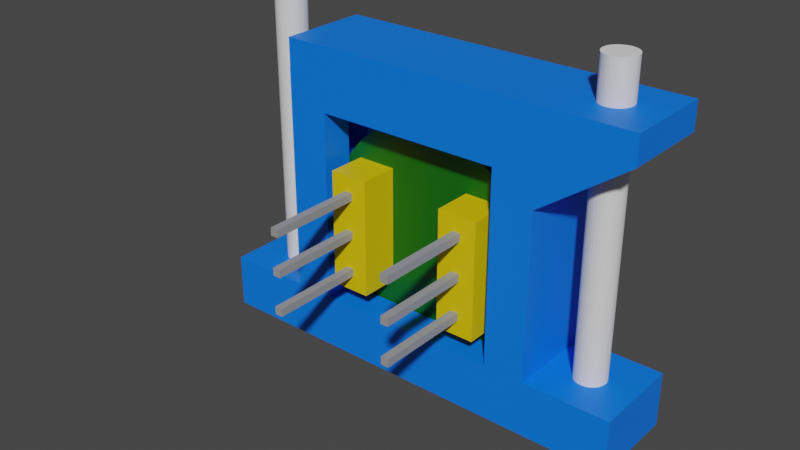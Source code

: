 # Source: head-v1.blend  (saved by Blender 2.91.10; exported with 4.5.12 LTS)
import bpy
from mathutils import Matrix  # noqa: F401  (used for matrix-valued properties, if any)

bpy.ops.wm.read_factory_settings(use_empty=True)
scene = bpy.context.scene
scene.name = 'Scene'

# ---- collections
col_mic_cover = bpy.data.collections.new('Mic cover'); scene.collection.children.link(col_mic_cover)
col_inventory = bpy.data.collections.new('Inventory'); scene.collection.children.link(col_inventory)

# ---- materials (node trees are filled in below, after node groups)
mat_pcb = bpy.data.materials.new('PCB')
mat_pcb.use_transparent_shadow = False
mat_cover_1 = bpy.data.materials.new('Cover 1')
mat_cover_1.use_transparent_shadow = False
mat_wire_solded_plug = bpy.data.materials.new('Wire solded plug')
mat_wire_solded_plug.use_transparent_shadow = False
mat_wire = bpy.data.materials.new('Wire')
mat_wire.use_transparent_shadow = False

# ---- material node trees
mat_pcb.use_nodes = True; mat_pcb.node_tree.nodes.clear()
_N = mat_pcb.node_tree.nodes; _L = mat_pcb.node_tree.links
n0 = _N.new('ShaderNodeBsdfPrincipled'); n0.name = 'Principled BSDF'; n0.location = (10, 300)
n0.distribution = 'GGX'
n0.subsurface_method = 'BURLEY'
n0.inputs[0].default_value = (0.001214, 0.1248, 0.002125, 1.0)
n0.inputs[3].default_value = 1.45
n0.inputs[27].default_value = (0.0, 0.0, 0.0, 1.0)
n0.inputs[28].default_value = 1.0
n1 = _N.new('ShaderNodeOutputMaterial'); n1.name = 'Material Output'; n1.location = (300, 300)
_L.new(n0.outputs[0], n1.inputs[0])
n1.is_active_output = True
mat_cover_1.use_nodes = True; mat_cover_1.node_tree.nodes.clear()
_N = mat_cover_1.node_tree.nodes; _L = mat_cover_1.node_tree.links
n0 = _N.new('ShaderNodeBsdfPrincipled'); n0.name = 'Principled BSDF'; n0.location = (10, 300)
n0.distribution = 'GGX'
n0.subsurface_method = 'BURLEY'
n0.inputs[0].default_value = (0.0, 0.1844, 1.0, 1.0)
n0.inputs[3].default_value = 1.45
n0.inputs[27].default_value = (0.0, 0.0, 0.0, 1.0)
n0.inputs[28].default_value = 1.0
n1 = _N.new('ShaderNodeOutputMaterial'); n1.name = 'Material Output'; n1.location = (300, 300)
_L.new(n0.outputs[0], n1.inputs[0])
n1.is_active_output = True
mat_wire_solded_plug.use_nodes = True; mat_wire_solded_plug.node_tree.nodes.clear()
_N = mat_wire_solded_plug.node_tree.nodes; _L = mat_wire_solded_plug.node_tree.links
n0 = _N.new('ShaderNodeBsdfPrincipled'); n0.name = 'Principled BSDF'; n0.location = (10, 300)
n0.distribution = 'GGX'
n0.subsurface_method = 'BURLEY'
n0.inputs[0].default_value = (0.8, 0.5802, 0.0, 1.0)
n0.inputs[3].default_value = 1.45
n0.inputs[27].default_value = (0.0, 0.0, 0.0, 1.0)
n0.inputs[28].default_value = 1.0
n1 = _N.new('ShaderNodeOutputMaterial'); n1.name = 'Material Output'; n1.location = (300, 300)
_L.new(n0.outputs[0], n1.inputs[0])
n1.is_active_output = True
mat_wire.use_nodes = True; mat_wire.node_tree.nodes.clear()
_N = mat_wire.node_tree.nodes; _L = mat_wire.node_tree.links
n0 = _N.new('ShaderNodeBsdfPrincipled'); n0.name = 'Principled BSDF'; n0.location = (10, 300)
n0.distribution = 'GGX'
n0.subsurface_method = 'BURLEY'
n0.inputs[0].default_value = (0.3185, 0.3185, 0.3185, 1.0)
n0.inputs[3].default_value = 1.45
n0.inputs[27].default_value = (0.0, 0.0, 0.0, 1.0)
n0.inputs[28].default_value = 1.0
n1 = _N.new('ShaderNodeOutputMaterial'); n1.name = 'Material Output'; n1.location = (300, 300)
_L.new(n0.outputs[0], n1.inputs[0])
n1.is_active_output = True

# ---- world
world_world = bpy.data.worlds.new('World'); scene.world = world_world
world_world.use_nodes = True; world_world.node_tree.nodes.clear()
_N = world_world.node_tree.nodes; _L = world_world.node_tree.links
n0 = _N.new('ShaderNodeOutputWorld'); n0.name = 'World Output'; n0.location = (300, 300)
n1 = _N.new('ShaderNodeBackground'); n1.name = 'Background'; n1.location = (10, 300)
n1.inputs[0].default_value = (0.05088, 0.05088, 0.05088, 1.0)
_L.new(n1.outputs[0], n0.inputs[0])
n0.is_active_output = True
world_world.color = (0.05088, 0.05088, 0.05088)
world_world.use_sun_shadow = False
world_world.sun_shadow_jitter_overblur = 0.0

# ---- meshes
me_circle = bpy.data.meshes.new('Circle')
me_circle.from_pydata([(7.184e-08, 0.1071, 7.0), (-0.1951, 0.1071, 6.865), (-0.3827, 0.1071, 6.467), (-0.5556, 0.1071, 5.82), (-0.7071, 0.1071, 4.95), (-0.8315, 0.1071, 3.889), (-0.9239, 0.1071, 2.679), (-0.9808, 0.1071, 1.366), (-1.0, 0.1071, -1.609e-06), (-0.9808, 0.1071, -1.366), (-0.9239, 0.1071, -2.679), (-0.8315, 0.1071, -3.889), (-0.7071, 0.1071, -4.95), (-0.5556, 0.1071, -5.82), (-0.3827, 0.1071, -6.467), (-0.1951, 0.1071, -6.865), (3.977e-07, 0.1071, -7.0), (0.1951, 0.1071, -6.865), (0.3827, 0.1071, -6.467), (0.5556, 0.1071, -5.82), (0.7071, 0.1071, -4.95), (0.8315, 0.1071, -3.889), (0.9239, 0.1071, -2.679), (0.9808, 0.1071, -1.366), (1.0, 0.1071, 4.59e-06), (0.9808, 0.1071, 1.366), (0.9239, 0.1071, 2.679), (0.8315, 0.1071, 3.889), (0.7071, 0.1071, 4.95), (0.5556, 0.1071, 5.82), (0.3827, 0.1071, 6.467), (0.1951, 0.1071, 6.865), (7.184e-08, -0.1071, 7.0), (-0.1951, -0.1071, 6.865), (-0.3827, -0.1071, 6.467), (-0.5556, -0.1071, 5.82), (-0.7071, -0.1071, 4.95), (-0.8315, -0.1071, 3.889), (-0.9239, -0.1071, 2.679), (-0.9808, -0.1071, 1.366), (-1.0, -0.1071, -1.669e-06), (-0.9808, -0.1071, -1.366), (-0.9239, -0.1071, -2.679), (-0.8315, -0.1071, -3.889), (-0.7071, -0.1071, -4.95), (-0.5556, -0.1071, -5.82), (-0.3827, -0.1071, -6.467), (-0.1951, -0.1071, -6.865), (3.977e-07, -0.1071, -7.0), (0.1951, -0.1071, -6.865), (0.3827, -0.1071, -6.467), (0.5556, -0.1071, -5.82), (0.7071, -0.1071, -4.95), (0.8315, -0.1071, -3.889), (0.9239, -0.1071, -2.679), (0.9808, -0.1071, -1.366), (1.0, -0.1071, 4.53e-06), (0.9808, -0.1071, 1.366), (0.9239, -0.1071, 2.679), (0.8315, -0.1071, 3.889), (0.7071, -0.1071, 4.95), (0.5556, -0.1071, 5.82), (0.3827, -0.1071, 6.467), (0.1951, -0.1071, 6.865)], [], [(1, 0, 31, 30, 29, 28, 27, 26, 25, 24, 23, 22, 21, 20, 19, 18, 17, 16, 15, 14, 13, 12, 11, 10, 9, 8, 7, 6, 5, 4, 3, 2), (33, 34, 35, 36, 37, 38, 39, 40, 41, 42, 43, 44, 45, 46, 47, 48, 49, 50, 51, 52, 53, 54, 55, 56, 57, 58, 59, 60, 61, 62, 63, 32), (11, 12, 44, 43), (25, 26, 58, 57), (12, 13, 45, 44), (26, 27, 59, 58), (13, 14, 46, 45), (0, 1, 33, 32), (27, 28, 60, 59), (14, 15, 47, 46), (1, 2, 34, 33), (28, 29, 61, 60), (15, 16, 48, 47), (2, 3, 35, 34), (29, 30, 62, 61), (16, 17, 49, 48), (3, 4, 36, 35), (30, 31, 63, 62), (17, 18, 50, 49), (4, 5, 37, 36), (31, 0, 32, 63), (18, 19, 51, 50), (5, 6, 38, 37), (19, 20, 52, 51), (6, 7, 39, 38), (20, 21, 53, 52), (7, 8, 40, 39), (21, 22, 54, 53), (8, 9, 41, 40), (22, 23, 55, 54), (9, 10, 42, 41), (23, 24, 56, 55), (10, 11, 43, 42), (24, 25, 57, 56)])
_uv = me_circle.uv_layers.new(name='UVMap')
_uv.uv.foreach_set('vector', [0.0, 0.0, 0.0, 0.0, 0.0, 0.0, 0.0, 0.0, 0.0, 0.0, 0.0, 0.0, 0.0, 0.0, 0.0, 0.0, 0.0, 0.0, 0.0, 0.0, 0.0, 0.0, 0.0, 0.0, 0.0, 0.0, 0.0, 0.0, 0.0, 0.0, 0.0, 0.0, 0.0, 0.0, 0.0, 0.0, 0.0, 0.0, 0.0, 0.0, 0.0, 0.0, 0.0, 0.0, 0.0, 0.0, 0.0, 0.0, 0.0, 0.0, 0.0, 0.0, 0.0, 0.0, 0.0, 0.0, 0.0, 0.0, 0.0, 0.0, 0.0, 0.0, 0.0, 0.0, 0.0, 0.0, 0.0, 0.0, 0.0, 0.0, 0.0, 0.0, 0.0, 0.0, 0.0, 0.0, 0.0, 0.0, 0.0, 0.0, 0.0, 0.0, 0.0, 0.0, 0.0, 0.0, 0.0, 0.0, 0.0, 0.0, 0.0, 0.0, 0.0, 0.0, 0.0, 0.0, 0.0, 0.0, 0.0, 0.0, 0.0, 0.0, 0.0, 0.0, 0.0, 0.0, 0.0, 0.0, 0.0, 0.0, 0.0, 0.0, 0.0, 0.0, 0.0, 0.0, 0.0, 0.0, 0.0, 0.0, 0.0, 0.0, 0.0, 0.0, 0.0, 0.0, 0.0, 0.0, 0.0, 0.0, 0.0, 0.0, 0.0, 0.0, 0.0, 0.0, 0.0, 0.0, 0.0, 0.0, 0.0, 0.0, 0.0, 0.0, 0.0, 0.0, 0.0, 0.0, 0.0, 0.0, 0.0, 0.0, 0.0, 0.0, 0.0, 0.0, 0.0, 0.0, 0.0, 0.0, 0.0, 0.0, 0.0, 0.0, 0.0, 0.0, 0.0, 0.0, 0.0, 0.0, 0.0, 0.0, 0.0, 0.0, 0.0, 0.0, 0.0, 0.0, 0.0, 0.0, 0.0, 0.0, 0.0, 0.0, 0.0, 0.0, 0.0, 0.0, 0.0, 0.0, 0.0, 0.0, 0.0, 0.0, 0.0, 0.0, 0.0, 0.0, 0.0, 0.0, 0.0, 0.0, 0.0, 0.0, 0.0, 0.0, 0.0, 0.0, 0.0, 0.0, 0.0, 0.0, 0.0, 0.0, 0.0, 0.0, 0.0, 0.0, 0.0, 0.0, 0.0, 0.0, 0.0, 0.0, 0.0, 0.0, 0.0, 0.0, 0.0, 0.0, 0.0, 0.0, 0.0, 0.0, 0.0, 0.0, 0.0, 0.0, 0.0, 0.0, 0.0, 0.0, 0.0, 0.0, 0.0, 0.0, 0.0, 0.0, 0.0, 0.0, 0.0, 0.0, 0.0, 0.0, 0.0, 0.0, 0.0, 0.0, 0.0, 0.0, 0.0, 0.0, 0.0, 0.0, 0.0, 0.0, 0.0, 0.0, 0.0, 0.0, 0.0, 0.0, 0.0, 0.0, 0.0, 0.0, 0.0, 0.0, 0.0, 0.0, 0.0, 0.0, 0.0, 0.0, 0.0, 0.0, 0.0, 0.0, 0.0, 0.0, 0.0, 0.0, 0.0, 0.0, 0.0, 0.0, 0.0, 0.0, 0.0, 0.0, 0.0, 0.0, 0.0, 0.0, 0.0, 0.0, 0.0, 0.0, 0.0, 0.0, 0.0, 0.0, 0.0, 0.0, 0.0, 0.0, 0.0, 0.0, 0.0, 0.0, 0.0, 0.0, 0.0, 0.0, 0.0, 0.0, 0.0, 0.0, 0.0, 0.0, 0.0, 0.0, 0.0, 0.0, 0.0, 0.0, 0.0, 0.0, 0.0, 0.0, 0.0, 0.0, 0.0, 0.0, 0.0, 0.0, 0.0, 0.0, 0.0, 0.0, 0.0, 0.0, 0.0, 0.0, 0.0, 0.0, 0.0, 0.0, 0.0, 0.0, 0.0, 0.0, 0.0, 0.0, 0.0, 0.0, 0.0, 0.0, 0.0, 0.0, 0.0, 0.0, 0.0, 0.0, 0.0, 0.0, 0.0, 0.0, 0.0, 0.0, 0.0, 0.0, 0.0, 0.0])
me_circle.materials.append(mat_pcb)
me_circle.use_remesh_fix_poles = True
me_circle.use_remesh_preserve_attributes = False
me_circle.use_mirror_vertex_groups = False
me_circle.update()
me_plane = bpy.data.meshes.new('Plane')
me_plane.from_pydata([(0.85, 0.085, -8.0), (0.85, 0.085, 10.0), (0.725, 0.085, 10.0), (0.725, 0.085, -8.0), (0.59, 0.085, 10.0), (0.59, 0.085, -8.0), (0.85, 0.085, -4.5), (0.725, 0.085, -4.5), (0.59, 0.085, -4.5), (0.59, 0.085, -6.25), (0.85, 0.29, -8.0), (0.85, 0.29, 10.0), (0.725, 0.29, 10.0), (0.725, 0.29, -8.0), (0.59, 0.29, 10.0), (0.59, 0.29, -8.0), (0.85, 0.29, -4.5), (0.725, 0.29, -4.5), (0.59, 0.29, -4.5), (0.85, 0.29, -6.25), (0.725, 0.29, -6.25), (0.59, 0.29, -6.25), (0.85, -0.085, -8.0), (0.725, -0.085, 10.0), (0.725, -0.085, -8.0), (0.59, -0.085, 10.0), (0.59, -0.085, -8.0), (0.85, -0.085, -4.5), (0.725, -0.085, -4.5), (0.59, -0.085, -4.5), (0.59, -0.085, -6.25), (0.85, -0.29, -8.0), (0.725, -0.29, 10.0), (0.725, -0.29, -8.0), (0.59, -0.29, 10.0), (0.59, -0.29, -8.0), (0.85, -0.29, -4.5), (0.725, -0.29, -4.5), (0.59, -0.29, -4.5), (0.85, -0.29, -6.25), (0.59, -0.29, -6.25), (0.85, 0.0, -4.5), (0.85, 0.0, 10.0), (0.725, 0.0, 10.0), (0.725, 0.0, -8.0), (0.85, 0.0, -8.0), (0.59, 0.0, -8.0), (0.725, 0.0, -4.5), (0.59, 0.0, -6.25), (0.59, 0.0, -4.5), (1.4, 0.29, -8.0), (1.4, 0.29, -4.5), (1.4, 0.29, -6.25), (1.4, 0.0, -8.0), (1.4, 0.0, -6.25), (1.4, 0.0, -4.5), (1.4, 0.085, -8.0), (1.4, 0.085, -4.5), (1.4, 0.085, -6.25), (1.4, -0.085, -6.25), (1.4, -0.085, -4.5), (1.4, -0.085, -8.0), (1.4, -0.29, -6.25), (1.4, -0.29, -4.5), (1.4, -0.29, -8.0), (0.725, -0.29, -6.25), (0.59, 0.085, 6.073), (0.85, 0.29, 6.073), (0.725, 0.29, 6.073), (0.725, 0.0, 6.073), (0.85, -0.085, 6.073), (0.725, -0.085, 6.073), (0.59, -0.085, 6.073), (0.725, -0.29, 6.073), (0.59, -0.29, 6.073), (0.725, 0.085, 6.073), (0.59, 0.29, 6.073), (0.85, 0.0, 6.073), (0.85, 0.085, 6.073), (0.85, -0.29, 10.0), (0.85, -0.085, 10.0), (0.85, -0.29, 6.073), (1.4, 0.085, 10.0), (1.4, 0.29, 10.0), (1.4, 0.0, 10.0), (1.4, -0.29, 10.0), (1.4, -0.085, 10.0), (-0.85, 0.085, -8.0), (-0.85, 0.085, 10.0), (0.0, 0.085, -8.0), (-0.725, 0.085, 10.0), (-0.725, 0.085, -8.0), (-0.59, 0.085, 10.0), (-0.59, 0.085, -8.0), (0.0, 0.085, -4.5), (-0.85, 0.085, -4.5), (-0.725, 0.085, -4.5), (-0.59, 0.085, -4.5), (0.0, 0.085, -6.25), (-0.59, 0.085, -6.25), (-0.85, 0.29, -8.0), (-0.85, 0.29, 10.0), (0.0, 0.29, -8.0), (-0.725, 0.29, 10.0), (-0.725, 0.29, -8.0), (-0.59, 0.29, 10.0), (-0.59, 0.29, -8.0), (0.0, 0.29, -4.5), (-0.85, 0.29, -4.5), (-0.725, 0.29, -4.5), (-0.59, 0.29, -4.5), (0.0, 0.29, -6.25), (-0.85, 0.29, -6.25), (-0.725, 0.29, -6.25), (-0.59, 0.29, -6.25), (-0.85, -0.085, -8.0), (0.0, -0.085, -8.0), (-0.725, -0.085, 10.0), (-0.725, -0.085, -8.0), (-0.59, -0.085, 10.0), (-0.59, -0.085, -8.0), (0.0, -0.085, -4.5), (-0.85, -0.085, -4.5), (-0.725, -0.085, -4.5), (-0.59, -0.085, -4.5), (0.0, -0.085, -6.25), (-0.59, -0.085, -6.25), (-0.85, -0.29, -8.0), (0.0, -0.29, -8.0), (-0.725, -0.29, 10.0), (-0.725, -0.29, -8.0), (-0.59, -0.29, 10.0), (-0.59, -0.29, -8.0), (0.0, -0.29, -4.5), (-0.85, -0.29, -4.5), (-0.725, -0.29, -4.5), (-0.59, -0.29, -4.5), (0.0, -0.29, -6.25), (-0.85, -0.29, -6.25), (-0.59, -0.29, -6.25), (-0.85, 0.0, -4.5), (-0.85, 0.0, 10.0), (-0.725, 0.0, 10.0), (-0.725, 0.0, -8.0), (-0.85, 0.0, -8.0), (-0.59, 0.0, -8.0), (-0.725, 0.0, -4.5), (0.0, 0.0, -8.0), (-0.59, 0.0, -6.25), (-0.59, 0.0, -4.5), (0.0, 0.0, -6.25), (-1.4, 0.29, -8.0), (-1.4, 0.29, -4.5), (-1.4, 0.29, -6.25), (-1.4, 0.0, -8.0), (-1.4, 0.0, -6.25), (-1.4, 0.0, -4.5), (-1.4, 0.085, -8.0), (-1.4, 0.085, -4.5), (-1.4, 0.085, -6.25), (-1.4, -0.085, -6.25), (-1.4, -0.085, -4.5), (-1.4, -0.085, -8.0), (-1.4, -0.29, -6.25), (-1.4, -0.29, -4.5), (-1.4, -0.29, -8.0), (-0.725, -0.29, -6.25), (-0.59, 0.085, 6.073), (-0.85, 0.29, 6.073), (-0.725, 0.29, 6.073), (-0.725, 0.0, 6.073), (-0.85, -0.085, 6.073), (-0.725, -0.085, 6.073), (-0.59, -0.085, 6.073), (-0.725, -0.29, 6.073), (-0.59, -0.29, 6.073), (-0.725, 0.085, 6.073), (-0.59, 0.29, 6.073), (-0.85, 0.0, 6.073), (-0.85, 0.085, 6.073), (-0.85, -0.29, 10.0), (-0.85, -0.085, 10.0), (-0.85, -0.29, 6.073)], [], [(31, 22, 61, 64), (10, 19, 52, 50), (78, 77, 41, 6), (66, 75, 2, 4), (98, 9, 8, 94), (8, 49, 47, 7), (5, 46, 147, 89), (45, 0, 56, 53), (0, 10, 50, 56), (0, 45, 44, 3), (68, 12, 11, 67), (76, 14, 12, 68), (111, 107, 18, 21), (21, 18, 17, 20), (20, 17, 16, 19), (13, 20, 19, 10), (15, 21, 20, 13), (102, 111, 21, 15), (66, 76, 18, 8), (5, 15, 13, 3), (1, 11, 12, 2), (8, 18, 107, 94), (3, 13, 10, 0), (22, 45, 53, 61), (39, 31, 64, 62), (89, 102, 15, 5), (2, 12, 14, 4), (98, 150, 48, 9), (3, 44, 46, 5), (9, 48, 49, 8), (2, 43, 42, 1), (75, 69, 43, 2), (70, 27, 41, 77), (72, 25, 23, 71), (125, 121, 29, 30), (29, 28, 47, 49), (26, 116, 147, 46), (6, 41, 55, 57), (27, 36, 63, 60), (22, 24, 44, 45), (73, 81, 79, 32), (74, 73, 32, 34), (137, 40, 38, 133), (61, 59, 62, 64), (59, 60, 63, 62), (128, 35, 40, 137), (72, 29, 38, 74), (26, 24, 33, 35), (80, 23, 32, 79), (29, 121, 133, 38), (24, 22, 31, 33), (19, 16, 51, 52), (41, 27, 60, 55), (116, 26, 35, 128), (23, 25, 34, 32), (125, 30, 48, 150), (24, 26, 46, 44), (30, 29, 49, 48), (23, 80, 42, 43), (71, 23, 43, 69), (60, 59, 54, 55), (59, 61, 53, 54), (56, 50, 52, 58), (58, 52, 51, 57), (57, 55, 54, 58), (58, 54, 53, 56), (36, 39, 62, 63), (16, 6, 57, 51), (36, 37, 65, 39), (38, 40, 65, 37), (40, 35, 33, 65), (65, 33, 31, 39), (28, 71, 69, 47), (27, 70, 81, 36), (38, 37, 73, 74), (37, 36, 81, 73), (29, 72, 71, 28), (7, 47, 69, 75), (6, 16, 67, 78), (18, 76, 68, 17), (17, 68, 67, 16), (8, 7, 75, 66), (4, 14, 76, 66), (25, 72, 74, 34), (83, 67, 11), (79, 81, 85), (80, 79, 85, 86), (77, 78, 67, 83, 82, 84, 86, 85, 81, 70), (1, 42, 84, 82), (11, 1, 82, 83), (42, 80, 86, 84), (127, 165, 162, 115), (100, 151, 153, 112), (179, 95, 140, 178), (167, 92, 90, 176), (98, 94, 97, 99), (97, 96, 146, 149), (93, 89, 147, 145), (144, 154, 157, 87), (87, 157, 151, 100), (87, 91, 143, 144), (169, 168, 101, 103), (177, 169, 103, 105), (111, 114, 110, 107), (114, 113, 109, 110), (113, 112, 108, 109), (104, 100, 112, 113), (106, 104, 113, 114), (102, 106, 114, 111), (167, 97, 110, 177), (93, 91, 104, 106), (88, 90, 103, 101), (97, 94, 107, 110), (91, 87, 100, 104), (115, 162, 154, 144), (138, 163, 165, 127), (89, 93, 106, 102), (90, 92, 105, 103), (98, 99, 148, 150), (91, 93, 145, 143), (99, 97, 149, 148), (90, 88, 141, 142), (176, 90, 142, 170), (171, 178, 140, 122), (173, 172, 117, 119), (125, 126, 124, 121), (124, 149, 146, 123), (120, 145, 147, 116), (95, 158, 156, 140), (122, 161, 164, 134), (115, 144, 143, 118), (174, 129, 180, 182), (175, 131, 129, 174), (137, 133, 136, 139), (162, 165, 163, 160), (160, 163, 164, 161), (128, 137, 139, 132), (173, 175, 136, 124), (120, 132, 130, 118), (181, 180, 129, 117), (124, 136, 133, 121), (118, 130, 127, 115), (112, 153, 152, 108), (140, 156, 161, 122), (116, 128, 132, 120), (117, 129, 131, 119), (125, 150, 148, 126), (118, 143, 145, 120), (126, 148, 149, 124), (117, 142, 141, 181), (172, 170, 142, 117), (161, 156, 155, 160), (160, 155, 154, 162), (157, 159, 153, 151), (159, 158, 152, 153), (158, 159, 155, 156), (159, 157, 154, 155), (134, 164, 163, 138), (108, 152, 158, 95), (134, 138, 166, 135), (136, 135, 166, 139), (139, 166, 130, 132), (166, 138, 127, 130), (123, 146, 170, 172), (122, 134, 182, 171), (136, 175, 174, 135), (135, 174, 182, 134), (124, 123, 172, 173), (96, 176, 170, 146), (95, 179, 168, 108), (110, 109, 169, 177), (109, 108, 168, 169), (97, 167, 176, 96), (92, 167, 177, 105), (119, 131, 175, 173), (88, 101, 168, 179, 178, 171, 182, 180, 181, 141)])
_uv = me_plane.uv_layers.new(name='UVMap')
_uv.uv.foreach_set('vector', [0.0, 0.0, 0.0, 0.0, 0.0, 0.0, 0.0, 0.0, 0.0, 0.0, 0.0, 0.0, 0.0, 0.0, 0.0, 0.0, 0.0, 0.0, 0.0, 0.0, 0.0, 0.0, 0.0, 0.0, 0.0, 0.0, 0.0, 0.0, 0.0, 0.0, 0.0, 0.0, 0.0, 0.0, 0.0, 0.0, 0.0, 0.0, 0.0, 0.0, 0.0, 0.0, 0.0, 0.0, 0.0, 0.0, 0.0, 0.0, 0.0, 0.0, 0.0, 0.0, 0.0, 0.0, 0.0, 0.0, 0.0, 0.0, 0.0, 0.0, 0.0, 0.0, 0.0, 0.0, 0.0, 0.0, 0.0, 0.0, 0.0, 0.0, 0.0, 0.0, 0.0, 0.0, 0.0, 0.0, 0.0, 0.0, 0.0, 0.0, 0.0, 0.0, 0.0, 0.0, 0.0, 0.0, 0.0, 0.0, 0.0, 0.0, 0.0, 0.0, 0.0, 0.0, 0.0, 0.0, 0.0, 0.0, 0.0, 0.0, 0.0, 0.0, 0.0, 0.0, 0.0, 0.0, 0.0, 0.0, 0.0, 0.0, 0.0, 0.0, 0.0, 0.0, 0.0, 0.0, 0.0, 0.0, 0.0, 0.0, 0.0, 0.0, 0.0, 0.0, 0.0, 0.0, 0.0, 0.0, 0.0, 0.0, 0.0, 0.0, 0.0, 0.0, 0.0, 0.0, 0.0, 0.0, 0.0, 0.0, 0.0, 0.0, 0.0, 0.0, 0.0, 0.0, 0.0, 0.0, 0.0, 0.0, 0.0, 0.0, 0.0, 0.0, 0.0, 0.0, 0.0, 0.0, 0.0, 0.0, 0.0, 0.0, 0.0, 0.0, 0.0, 0.0, 0.0, 0.0, 0.0, 0.0, 0.0, 0.0, 0.0, 0.0, 0.0, 0.0, 0.0, 0.0, 0.0, 0.0, 0.0, 0.0, 0.0, 0.0, 0.0, 0.0, 0.0, 0.0, 0.0, 0.0, 0.0, 0.0, 0.0, 0.0, 0.0, 0.0, 0.0, 0.0, 0.0, 0.0, 0.0, 0.0, 0.0, 0.0, 0.0, 0.0, 0.0, 0.0, 0.0, 0.0, 0.0, 0.0, 0.0, 0.0, 0.0, 0.0, 0.0, 0.0, 0.0, 0.0, 0.0, 0.0, 0.0, 0.0, 0.0, 0.0, 0.0, 0.0, 0.0, 0.0, 0.0, 0.0, 0.0, 0.0, 0.0, 0.0, 0.0, 0.0, 0.0, 0.0, 0.0, 0.0, 0.0, 0.0, 0.0, 0.0, 0.0, 0.0, 0.0, 0.0, 0.0, 0.0, 0.0, 0.0, 0.0, 0.0, 0.0, 0.0, 0.0, 0.0, 0.0, 0.0, 0.0, 0.0, 0.0, 0.0, 0.0, 0.0, 0.0, 0.0, 0.0, 0.0, 0.0, 0.0, 0.0, 0.0, 0.0, 0.0, 0.0, 0.0, 0.0, 0.0, 0.0, 0.0, 0.0, 0.0, 0.0, 0.0, 0.0, 0.0, 0.0, 0.0, 0.0, 0.0, 0.0, 0.0, 0.0, 0.0, 0.0, 0.0, 0.0, 0.0, 0.0, 0.0, 0.0, 0.0, 0.0, 0.0, 0.0, 0.0, 0.0, 0.0, 0.0, 0.0, 0.0, 0.0, 0.0, 0.0, 0.0, 0.0, 0.0, 0.0, 0.0, 0.0, 0.0, 0.0, 0.0, 0.0, 0.0, 0.0, 0.0, 0.0, 0.0, 0.0, 0.0, 0.0, 0.0, 0.0, 0.0, 0.0, 0.0, 0.0, 0.0, 0.0, 0.0, 0.0, 0.0, 0.0, 0.0, 0.0, 0.0, 0.0, 0.0, 0.0, 0.0, 0.0, 0.0, 0.0, 0.0, 0.0, 0.0, 0.0, 0.0, 0.0, 0.0, 0.0, 0.0, 0.0, 0.0, 0.0, 0.0, 0.0, 0.0, 0.0, 0.0, 0.0, 0.0, 0.0, 0.0, 0.0, 0.0, 0.0, 0.0, 0.0, 0.0, 0.0, 0.0, 0.0, 0.0, 0.0, 0.0, 0.0, 0.0, 0.0, 0.0, 0.0, 0.0, 0.0, 0.0, 0.0, 0.0, 0.0, 0.0, 0.0, 0.0, 0.0, 0.0, 0.0, 0.0, 0.0, 0.0, 0.0, 0.0, 0.0, 0.0, 0.0, 0.0, 0.0, 0.0, 0.0, 0.0, 0.0, 0.0, 0.0, 0.0, 0.0, 0.0, 0.0, 0.0, 0.0, 0.0, 0.0, 0.0, 0.0, 0.0, 0.0, 0.0, 0.0, 0.0, 0.0, 0.0, 0.0, 0.0, 0.0, 0.0, 0.0, 0.0, 0.0, 0.0, 0.0, 0.0, 0.0, 0.0, 0.0, 0.0, 0.0, 0.0, 0.0, 0.0, 0.0, 0.0, 0.0, 0.0, 0.0, 0.0, 0.0, 0.0, 0.0, 0.0, 0.0, 0.0, 0.0, 0.0, 0.0, 0.0, 0.0, 0.0, 0.0, 0.0, 0.0, 0.0, 0.0, 0.0, 0.0, 0.0, 0.0, 0.0, 0.0, 0.0, 0.0, 0.0, 0.0, 0.0, 0.0, 0.0, 0.0, 0.0, 0.0, 0.0, 0.0, 0.0, 0.0, 0.0, 0.0, 0.0, 0.0, 0.0, 0.0, 0.0, 0.0, 0.0, 0.0, 0.0, 0.0, 0.0, 0.0, 0.0, 0.0, 0.0, 0.0, 0.0, 0.0, 0.0, 0.0, 0.0, 0.0, 0.0, 0.0, 0.0, 0.0, 0.0, 0.0, 0.0, 0.0, 0.0, 0.0, 0.0, 0.0, 0.0, 0.0, 0.0, 0.0, 0.0, 0.0, 0.0, 0.0, 0.0, 0.0, 0.0, 0.0, 0.0, 0.0, 0.0, 0.0, 0.0, 0.0, 0.0, 0.0, 0.0, 0.0, 0.0, 0.0, 0.0, 0.0, 0.0, 0.0, 0.0, 0.0, 0.0, 0.0, 0.0, 0.0, 0.0, 0.0, 0.0, 0.0, 0.0, 0.0, 0.0, 0.0, 0.0, 0.0, 0.0, 0.0, 0.0, 0.0, 0.0, 0.0, 0.0, 0.0, 0.0, 0.0, 0.0, 0.0, 0.0, 0.0, 0.0, 0.0, 0.0, 0.0, 0.0, 0.0, 0.0, 0.0, 0.0, 0.0, 0.0, 0.0, 0.0, 0.0, 0.0, 0.0, 0.0, 0.0, 0.0, 0.0, 0.0, 0.0, 0.0, 0.0, 0.0, 0.0, 0.0, 0.0, 0.0, 0.0, 0.0, 0.0, 0.0, 0.0, 0.0, 0.0, 0.0, 0.0, 0.0, 0.0, 0.0, 0.0, 0.0, 0.0, 0.0, 0.0, 0.0, 0.0, 0.0, 0.0, 0.0, 0.0, 0.0, 0.0, 0.0, 0.0, 0.0, 0.0, 0.0, 0.0, 0.0, 0.0, 0.0, 0.0, 0.0, 0.0, 0.0, 0.0, 0.0, 0.0, 0.0, 0.0, 0.0, 0.0, 0.0, 0.0, 0.0, 0.0, 0.0, 0.0, 0.0, 0.0, 0.0, 0.0, 0.0, 0.0, 0.0, 0.0, 0.0, 0.0, 0.0, 0.0, 0.0, 0.0, 0.0, 0.0, 0.0, 0.0, 0.0, 0.0, 0.0, 0.0, 0.0, 0.0, 0.0, 0.0, 0.0, 0.0, 0.0, 0.0, 0.0, 0.0, 0.0, 0.0, 0.0, 0.0, 0.0, 0.0, 0.0, 0.0, 0.0, 0.0, 0.0, 0.0, 0.0, 0.0, 0.0, 0.0, 0.0, 0.0, 0.0, 0.0, 0.0, 0.0, 0.0, 0.0, 0.0, 0.0, 0.0, 0.0, 0.0, 0.0, 0.0, 0.0, 0.0, 0.0, 0.0, 0.0, 0.0, 0.0, 0.0, 0.0, 0.0, 0.0, 0.0, 0.0, 0.0, 0.0, 0.0, 0.0, 0.0, 0.0, 0.0, 0.0, 0.0, 0.0, 0.0, 0.0, 0.0, 0.0, 0.0, 0.0, 0.0, 0.0, 0.0, 0.0, 0.0, 0.0, 0.0, 0.0, 0.0, 0.0, 0.0, 0.0, 0.0, 0.0, 0.0, 0.0, 0.0, 0.0, 0.0, 0.0, 0.0, 0.0, 0.0, 0.0, 0.0, 0.0, 0.0, 0.0, 0.0, 0.0, 0.0, 0.0, 0.0, 0.0, 0.0, 0.0, 0.0, 0.0, 0.0, 0.0, 0.0, 0.0, 0.0, 0.0, 0.0, 0.0, 0.0, 0.0, 0.0, 0.0, 0.0, 0.0, 0.0, 0.0, 0.0, 0.0, 0.0, 0.0, 0.0, 0.0, 0.0, 0.0, 0.0, 0.0, 0.0, 0.0, 0.0, 0.0, 0.0, 0.0, 0.0, 0.0, 0.0, 0.0, 0.0, 0.0, 0.0, 0.0, 0.0, 0.0, 0.0, 0.0, 0.0, 0.0, 0.0, 0.0, 0.0, 0.0, 0.0, 0.0, 0.0, 0.0, 0.0, 0.0, 0.0, 0.0, 0.0, 0.0, 0.0, 0.0, 0.0, 0.0, 0.0, 0.0, 0.0, 0.0, 0.0, 0.0, 0.0, 0.0, 0.0, 0.0, 0.0, 0.0, 0.0, 0.0, 0.0, 0.0, 0.0, 0.0, 0.0, 0.0, 0.0, 0.0, 0.0, 0.0, 0.0, 0.0, 0.0, 0.0, 0.0, 0.0, 0.0, 0.0, 0.0, 0.0, 0.0, 0.0, 0.0, 0.0, 0.0, 0.0, 0.0, 0.0, 0.0, 0.0, 0.0, 0.0, 0.0, 0.0, 0.0, 0.0, 0.0, 0.0, 0.0, 0.0, 0.0, 0.0, 0.0, 0.0, 0.0, 0.0, 0.0, 0.0, 0.0, 0.0, 0.0, 0.0, 0.0, 0.0, 0.0, 0.0, 0.0, 0.0, 0.0, 0.0, 0.0, 0.0, 0.0, 0.0, 0.0, 0.0, 0.0, 0.0, 0.0, 0.0, 0.0, 0.0, 0.0, 0.0, 0.0, 0.0, 0.0, 0.0, 0.0, 0.0, 0.0, 0.0, 0.0, 0.0, 0.0, 0.0, 0.0, 0.0, 0.0, 0.0, 0.0, 0.0, 0.0, 0.0, 0.0, 0.0, 0.0, 0.0, 0.0, 0.0, 0.0, 0.0, 0.0, 0.0, 0.0, 0.0, 0.0, 0.0, 0.0, 0.0, 0.0, 0.0, 0.0, 0.0, 0.0, 0.0, 0.0, 0.0, 0.0, 0.0, 0.0, 0.0, 0.0, 0.0, 0.0, 0.0, 0.0, 0.0, 0.0, 0.0, 0.0, 0.0, 0.0, 0.0, 0.0, 0.0, 0.0, 0.0, 0.0, 0.0, 0.0, 0.0, 0.0, 0.0, 0.0, 0.0, 0.0, 0.0, 0.0, 0.0, 0.0, 0.0, 0.0, 0.0, 0.0, 0.0, 0.0, 0.0, 0.0, 0.0, 0.0, 0.0, 0.0, 0.0, 0.0, 0.0, 0.0, 0.0, 0.0, 0.0, 0.0, 0.0, 0.0, 0.0, 0.0, 0.0, 0.0, 0.0, 0.0, 0.0, 0.0, 0.0, 0.0, 0.0, 0.0, 0.0, 0.0, 0.0, 0.0, 0.0, 0.0, 0.0, 0.0, 0.0, 0.0, 0.0, 0.0, 0.0, 0.0, 0.0, 0.0, 0.0, 0.0, 0.0, 0.0, 0.0, 0.0, 0.0, 0.0, 0.0, 0.0, 0.0, 0.0, 0.0, 0.0, 0.0, 0.0, 0.0, 0.0, 0.0, 0.0, 0.0, 0.0, 0.0, 0.0, 0.0, 0.0, 0.0, 0.0, 0.0, 0.0, 0.0, 0.0, 0.0, 0.0, 0.0, 0.0, 0.0, 0.0, 0.0, 0.0, 0.0, 0.0, 0.0, 0.0, 0.0, 0.0, 0.0, 0.0, 0.0, 0.0, 0.0, 0.0, 0.0, 0.0, 0.0, 0.0, 0.0, 0.0, 0.0, 0.0, 0.0, 0.0, 0.0, 0.0, 0.0, 0.0, 0.0, 0.0, 0.0, 0.0, 0.0, 0.0, 0.0, 0.0, 0.0, 0.0, 0.0, 0.0, 0.0, 0.0, 0.0, 0.0, 0.0, 0.0, 0.0, 0.0, 0.0, 0.0, 0.0, 0.0, 0.0, 0.0, 0.0, 0.0, 0.0, 0.0, 0.0, 0.0, 0.0, 0.0, 0.0, 0.0, 0.0, 0.0, 0.0, 0.0, 0.0, 0.0, 0.0, 0.0, 0.0, 0.0, 0.0, 0.0, 0.0, 0.0, 0.0, 0.0, 0.0, 0.0, 0.0, 0.0, 0.0, 0.0, 0.0, 0.0, 0.0, 0.0, 0.0, 0.0, 0.0, 0.0, 0.0, 0.0, 0.0, 0.0, 0.0, 0.0, 0.0, 0.0, 0.0, 0.0, 0.0, 0.0, 0.0, 0.0, 0.0, 0.0, 0.0, 0.0, 0.0, 0.0, 0.0, 0.0, 0.0, 0.0, 0.0, 0.0, 0.0, 0.0, 0.0, 0.0, 0.0, 0.0, 0.0, 0.0, 0.0, 0.0, 0.0, 0.0, 0.0, 0.0, 0.0, 0.0, 0.0, 0.0, 0.0, 0.0, 0.0, 0.0, 0.0, 0.0, 0.0, 0.0, 0.0, 0.0, 0.0, 0.0, 0.0, 0.0, 0.0, 0.0, 0.0, 0.0, 0.0, 0.0, 0.0, 0.0, 0.0, 0.0, 0.0, 0.0, 0.0, 0.0, 0.0, 0.0, 0.0, 0.0, 0.0, 0.0, 0.0, 0.0, 0.0, 0.0, 0.0, 0.0, 0.0, 0.0, 0.0, 0.0, 0.0, 0.0, 0.0, 0.0, 0.0, 0.0, 0.0, 0.0, 0.0, 0.0, 0.0, 0.0, 0.0, 0.0, 0.0, 0.0, 0.0, 0.0, 0.0, 0.0, 0.0, 0.0, 0.0, 0.0, 0.0, 0.0, 0.0, 0.0, 0.0, 0.0, 0.0, 0.0, 0.0, 0.0, 0.0, 0.0, 0.0, 0.0, 0.0, 0.0, 0.0, 0.0, 0.0, 0.0, 0.0, 0.0, 0.0, 0.0, 0.0, 0.0, 0.0, 0.0, 0.0, 0.0, 0.0, 0.0, 0.0, 0.0, 0.0, 0.0, 0.0, 0.0, 0.0, 0.0, 0.0, 0.0, 0.0, 0.0, 0.0, 0.0, 0.0, 0.0, 0.0, 0.0, 0.0, 0.0, 0.0, 0.0, 0.0, 0.0, 0.0, 0.0, 0.0, 0.0, 0.0, 0.0, 0.0, 0.0, 0.0, 0.0, 0.0, 0.0, 0.0, 0.0, 0.0, 0.0, 0.0, 0.0, 0.0, 0.0, 0.0, 0.0, 0.0, 0.0, 0.0, 0.0, 0.0, 0.0, 0.0, 0.0, 0.0, 0.0, 0.0, 0.0, 0.0, 0.0, 0.0, 0.0, 0.0, 0.0, 0.0, 0.0, 0.0])
me_plane.materials.append(mat_cover_1)
me_plane.use_remesh_fix_poles = True
me_plane.use_remesh_preserve_attributes = False
me_plane.use_mirror_vertex_groups = False
me_plane.update()
me_circle_001 = bpy.data.meshes.new('Circle.001')
me_circle_001.from_pydata([(-0.1429, -0.1429, -1.0), (-0.1429, -0.1429, 1.0), (-0.1429, 0.1429, -1.0), (-0.1429, 0.1429, 1.0), (0.1429, -0.1429, -1.0), (0.1429, -0.1429, 1.0), (0.1429, 0.1429, -1.0), (0.1429, 0.1429, 1.0), (-0.02857, -0.8286, -0.2), (-0.02857, -0.8286, 0.2), (-0.02857, -0.1429, -0.2), (-0.02857, -0.1429, 0.2), (0.02857, -0.8286, -0.2), (0.02857, -0.8286, 0.2), (0.02857, -0.1429, -0.2), (0.02857, -0.1429, 0.2)], [], [(0, 1, 3, 2), (2, 3, 7, 6), (6, 7, 5, 4), (4, 5, 1, 0), (2, 6, 4, 0), (7, 3, 1, 5), (8, 9, 11, 10), (10, 11, 15, 14), (14, 15, 13, 12), (12, 13, 9, 8), (10, 14, 12, 8), (15, 11, 9, 13)])
me_circle_001.polygons.foreach_set('material_index', [1, 1, 1, 1, 1, 1, 2, 2, 2, 2, 2, 2])
_uv = me_circle_001.uv_layers.new(name='UVMap')
_uv.uv.foreach_set('vector', [0.375, 0.0, 0.625, 0.0, 0.625, 0.25, 0.375, 0.25, 0.375, 0.25, 0.625, 0.25, 0.625, 0.5, 0.375, 0.5, 0.375, 0.5, 0.625, 0.5, 0.625, 0.75, 0.375, 0.75, 0.375, 0.75, 0.625, 0.75, 0.625, 1.0, 0.375, 1.0, 0.125, 0.5, 0.375, 0.5, 0.375, 0.75, 0.125, 0.75, 0.625, 0.5, 0.875, 0.5, 0.875, 0.75, 0.625, 0.75, 0.375, 0.0, 0.625, 0.0, 0.625, 0.25, 0.375, 0.25, 0.375, 0.25, 0.625, 0.25, 0.625, 0.5, 0.375, 0.5, 0.375, 0.5, 0.625, 0.5, 0.625, 0.75, 0.375, 0.75, 0.375, 0.75, 0.625, 0.75, 0.625, 1.0, 0.375, 1.0, 0.125, 0.5, 0.375, 0.5, 0.375, 0.75, 0.125, 0.75, 0.625, 0.5, 0.875, 0.5, 0.875, 0.75, 0.625, 0.75])
me_circle_001.materials.append(mat_pcb)
me_circle_001.materials.append(mat_wire_solded_plug)
me_circle_001.materials.append(mat_wire)
me_circle_001.use_remesh_fix_poles = True
me_circle_001.use_remesh_preserve_attributes = False
me_circle_001.use_mirror_vertex_groups = False
me_circle_001.update()
me_cylinder = bpy.data.meshes.new('Cylinder')
me_cylinder.from_pydata([(-8.678, 1.0, 11.08), (5.539, 1.0, 11.08), (-8.678, 0.9808, 10.88), (5.539, 0.9808, 10.88), (-8.678, 0.9239, 10.7), (5.539, 0.9239, 10.7), (-8.678, 0.8315, 10.52), (5.539, 0.8315, 10.52), (-8.678, 0.7071, 10.37), (5.539, 0.7071, 10.37), (-8.678, 0.5556, 10.25), (5.539, 0.5556, 10.25), (-8.678, 0.3827, 10.15), (5.539, 0.3827, 10.15), (-8.678, 0.1951, 10.1), (5.539, 0.1951, 10.1), (-8.678, -4.013e-07, 10.08), (5.539, -4.013e-07, 10.08), (-8.678, -0.1951, 10.1), (5.539, -0.1951, 10.1), (-8.678, -0.3827, 10.15), (5.539, -0.3827, 10.15), (-8.678, -0.5556, 10.25), (5.539, -0.5556, 10.25), (-8.678, -0.7071, 10.37), (5.539, -0.7071, 10.37), (-8.678, -0.8315, 10.52), (5.539, -0.8315, 10.52), (-8.678, -0.9239, 10.7), (5.539, -0.9239, 10.7), (-8.678, -0.9808, 10.88), (5.539, -0.9808, 10.88), (-8.678, -1.0, 11.08), (5.539, -1.0, 11.08), (-8.678, -0.9808, 11.27), (5.539, -0.9808, 11.27), (-8.678, -0.9239, 11.46), (5.539, -0.9239, 11.46), (-8.678, -0.8315, 11.63), (5.539, -0.8315, 11.63), (-8.678, -0.7071, 11.79), (5.539, -0.7071, 11.79), (-8.678, -0.5556, 11.91), (5.539, -0.5556, 11.91), (-8.678, -0.3827, 12.0), (5.539, -0.3827, 12.0), (-8.678, -0.1951, 12.06), (5.539, -0.1951, 12.06), (-8.678, 4.888e-07, 12.08), (5.539, 4.888e-07, 12.08), (-8.678, 0.1951, 12.06), (5.539, 0.1951, 12.06), (-8.678, 0.3827, 12.0), (5.539, 0.3827, 12.0), (-8.678, 0.5556, 11.91), (5.539, 0.5556, 11.91), (-8.678, 0.7071, 11.79), (5.539, 0.7071, 11.79), (-8.678, 0.8315, 11.63), (5.539, 0.8315, 11.63), (-8.678, 0.9239, 11.46), (5.539, 0.9239, 11.46), (-8.678, 0.9808, 11.27), (5.539, 0.9808, 11.27)], [], [(0, 1, 3, 2), (2, 3, 5, 4), (4, 5, 7, 6), (6, 7, 9, 8), (8, 9, 11, 10), (10, 11, 13, 12), (12, 13, 15, 14), (14, 15, 17, 16), (16, 17, 19, 18), (18, 19, 21, 20), (20, 21, 23, 22), (22, 23, 25, 24), (24, 25, 27, 26), (26, 27, 29, 28), (28, 29, 31, 30), (30, 31, 33, 32), (32, 33, 35, 34), (34, 35, 37, 36), (36, 37, 39, 38), (38, 39, 41, 40), (40, 41, 43, 42), (42, 43, 45, 44), (44, 45, 47, 46), (46, 47, 49, 48), (48, 49, 51, 50), (50, 51, 53, 52), (52, 53, 55, 54), (54, 55, 57, 56), (56, 57, 59, 58), (58, 59, 61, 60), (3, 1, 63, 61, 59, 57, 55, 53, 51, 49, 47, 45, 43, 41, 39, 37, 35, 33, 31, 29, 27, 25, 23, 21, 19, 17, 15, 13, 11, 9, 7, 5), (60, 61, 63, 62), (62, 63, 1, 0), (0, 2, 4, 6, 8, 10, 12, 14, 16, 18, 20, 22, 24, 26, 28, 30, 32, 34, 36, 38, 40, 42, 44, 46, 48, 50, 52, 54, 56, 58, 60, 62)])
_uv = me_cylinder.uv_layers.new(name='UVMap')
_uv.uv.foreach_set('vector', [1.0, 0.5, 1.0, 1.0, 0.9688, 1.0, 0.9688, 0.5, 0.9688, 0.5, 0.9688, 1.0, 0.9375, 1.0, 0.9375, 0.5, 0.9375, 0.5, 0.9375, 1.0, 0.9062, 1.0, 0.9062, 0.5, 0.9062, 0.5, 0.9062, 1.0, 0.875, 1.0, 0.875, 0.5, 0.875, 0.5, 0.875, 1.0, 0.8438, 1.0, 0.8438, 0.5, 0.8438, 0.5, 0.8438, 1.0, 0.8125, 1.0, 0.8125, 0.5, 0.8125, 0.5, 0.8125, 1.0, 0.7812, 1.0, 0.7812, 0.5, 0.7812, 0.5, 0.7812, 1.0, 0.75, 1.0, 0.75, 0.5, 0.75, 0.5, 0.75, 1.0, 0.7188, 1.0, 0.7188, 0.5, 0.7188, 0.5, 0.7188, 1.0, 0.6875, 1.0, 0.6875, 0.5, 0.6875, 0.5, 0.6875, 1.0, 0.6562, 1.0, 0.6562, 0.5, 0.6562, 0.5, 0.6562, 1.0, 0.625, 1.0, 0.625, 0.5, 0.625, 0.5, 0.625, 1.0, 0.5938, 1.0, 0.5938, 0.5, 0.5938, 0.5, 0.5938, 1.0, 0.5625, 1.0, 0.5625, 0.5, 0.5625, 0.5, 0.5625, 1.0, 0.5312, 1.0, 0.5312, 0.5, 0.5312, 0.5, 0.5312, 1.0, 0.5, 1.0, 0.5, 0.5, 0.5, 0.5, 0.5, 1.0, 0.4688, 1.0, 0.4688, 0.5, 0.4688, 0.5, 0.4688, 1.0, 0.4375, 1.0, 0.4375, 0.5, 0.4375, 0.5, 0.4375, 1.0, 0.4062, 1.0, 0.4062, 0.5, 0.4062, 0.5, 0.4062, 1.0, 0.375, 1.0, 0.375, 0.5, 0.375, 0.5, 0.375, 1.0, 0.3438, 1.0, 0.3438, 0.5, 0.3438, 0.5, 0.3438, 1.0, 0.3125, 1.0, 0.3125, 0.5, 0.3125, 0.5, 0.3125, 1.0, 0.2812, 1.0, 0.2812, 0.5, 0.2812, 0.5, 0.2812, 1.0, 0.25, 1.0, 0.25, 0.5, 0.25, 0.5, 0.25, 1.0, 0.2188, 1.0, 0.2188, 0.5, 0.2188, 0.5, 0.2188, 1.0, 0.1875, 1.0, 0.1875, 0.5, 0.1875, 0.5, 0.1875, 1.0, 0.1562, 1.0, 0.1562, 0.5, 0.1562, 0.5, 0.1562, 1.0, 0.125, 1.0, 0.125, 0.5, 0.125, 0.5, 0.125, 1.0, 0.09375, 1.0, 0.09375, 0.5, 0.09375, 0.5, 0.09375, 1.0, 0.0625, 1.0, 0.0625, 0.5, 0.2968, 0.4854, 0.25, 0.49, 0.2032, 0.4854, 0.1582, 0.4717, 0.1167, 0.4496, 0.08029, 0.4197, 0.05045, 0.3833, 0.02827, 0.3418, 0.01461, 0.2968, 0.01, 0.25, 0.01461, 0.2032, 0.02827, 0.1582, 0.05045, 0.1167, 0.08029, 0.08029, 0.1167, 0.05045, 0.1582, 0.02827, 0.2032, 0.01461, 0.25, 0.01, 0.2968, 0.01461, 0.3418, 0.02827, 0.3833, 0.05045, 0.4197, 0.08029, 0.4496, 0.1167, 0.4717, 0.1582, 0.4854, 0.2032, 0.49, 0.25, 0.4854, 0.2968, 0.4717, 0.3418, 0.4496, 0.3833, 0.4197, 0.4197, 0.3833, 0.4496, 0.3418, 0.4717, 0.0625, 0.5, 0.0625, 1.0, 0.03125, 1.0, 0.03125, 0.5, 0.03125, 0.5, 0.03125, 1.0, 0.0, 1.0, 0.0, 0.5, 0.75, 0.49, 0.7968, 0.4854, 0.8418, 0.4717, 0.8833, 0.4496, 0.9197, 0.4197, 0.9496, 0.3833, 0.9717, 0.3418, 0.9854, 0.2968, 0.99, 0.25, 0.9854, 0.2032, 0.9717, 0.1582, 0.9496, 0.1167, 0.9197, 0.08029, 0.8833, 0.05045, 0.8418, 0.02827, 0.7968, 0.01461, 0.75, 0.01, 0.7032, 0.01461, 0.6582, 0.02827, 0.6167, 0.05045, 0.5803, 0.08029, 0.5504, 0.1167, 0.5283, 0.1582, 0.5146, 0.2032, 0.51, 0.25, 0.5146, 0.2968, 0.5283, 0.3418, 0.5504, 0.3833, 0.5803, 0.4197, 0.6167, 0.4496, 0.6582, 0.4717, 0.7032, 0.4854])
me_cylinder.use_remesh_fix_poles = True
me_cylinder.use_remesh_preserve_attributes = False
me_cylinder.use_mirror_vertex_groups = False
me_cylinder.update()
me_cube = bpy.data.meshes.new('Cube')
me_cube.from_pydata([(7.25, 0.2931, 1.25), (5.9, 0.2931, 1.25), (7.25, -0.2931, 1.25), (5.9, -0.2931, 1.25), (7.25, 0.0, 1.25), (-7.25, 0.2931, 1.25), (-5.9, 0.2931, 1.25), (-7.25, -0.2931, 1.25), (-5.9, -0.2931, 1.25), (-7.25, 0.0, 1.25), (8.49, 0.9966, 3.0), (-8.49, 0.9966, 3.0), (0.0, 0.9966, -1.0), (0.0, -0.9966, -1.0), (5.9, 0.2931, -1.0), (7.25, 0.2931, -1.0), (-8.49, 0.2931, 1.25), (5.9, 0.9966, 1.25), (-8.49, 0.0, 1.25), (5.9, 0.9966, -1.0), (8.49, 0.2931, 1.25), (-7.25, 0.2931, -1.0), (8.49, 0.9966, 1.25), (7.25, 0.9966, 1.25), (-7.25, 0.0, -1.0), (-5.9, -0.2931, -1.0), (8.49, 0.0, 1.25), (-7.25, -0.2931, -1.0), (7.25, 0.0, -1.0), (5.9, -0.2931, -1.0), (7.25, -0.2931, -1.0), (-5.9, -0.9966, 1.25), (5.9, -0.9966, 1.25), (5.9, -0.9966, -1.0), (-5.9, -0.9966, -1.0), (8.49, -0.2931, 1.25), (8.49, -0.9966, 1.25), (7.25, -0.9966, 1.25), (-8.49, -0.2931, 1.25), (-8.49, -0.9966, 1.25), (-7.25, -0.9966, 1.25), (-5.9, 0.2931, -1.0), (-5.9, 0.9966, 1.25), (-5.9, 0.9966, -1.0), (-8.49, 0.9966, 1.25), (-7.25, 0.9966, 1.25), (8.49, 0.2931, 3.0), (8.49, 0.0, 3.0), (8.49, -0.2931, 3.0), (8.49, -0.9966, 3.0), (9.537e-07, 0.2931, 3.0), (9.537e-07, 0.9966, 3.0), (9.537e-07, 0.0, 3.0), (9.537e-07, -0.2931, 3.0), (9.537e-07, -0.9966, 3.0), (-8.49, 0.2931, 3.0), (-8.49, 0.0, 3.0), (-8.49, -0.2931, 3.0), (-8.49, -0.9966, 3.0), (5.9, 0.2931, 3.0), (5.9, -0.9966, 3.0), (5.9, -0.2931, 3.0), (5.9, 0.0, 3.0), (5.9, 0.9966, 3.0), (14.0, 0.9966, 1.25), (14.0, 0.2931, 1.25), (14.0, 0.0, 1.25), (14.0, -0.2931, 1.25), (14.0, -0.9966, 1.25), (14.0, 0.9966, 3.0), (14.0, 0.2931, 3.0), (14.0, -0.2931, 3.0), (14.0, -0.9966, 3.0), (14.0, 0.0, 3.0)], [], [(14, 1, 0, 15), (17, 1, 14, 19), (20, 0, 23, 22), (0, 1, 17, 23), (4, 0, 20, 26), (15, 0, 4, 28), (30, 2, 3, 29), (29, 3, 32, 33), (2, 35, 36, 37), (32, 3, 2, 37), (35, 2, 4, 26), (28, 4, 2, 30), (21, 5, 6, 41), (41, 6, 42, 43), (5, 16, 44, 45), (6, 5, 45, 42), (5, 9, 18, 16), (24, 9, 5, 21), (25, 8, 7, 27), (31, 8, 25, 34), (38, 7, 40, 39), (40, 7, 8, 31), (18, 9, 7, 38), (27, 7, 9, 24), (19, 12, 51, 63, 10, 22, 23, 17), (13, 12, 19, 14, 15, 28, 30, 29, 33), (36, 49, 60, 54, 13, 33, 32, 37), (45, 44, 11, 51, 12, 43, 42), (12, 13, 34, 25, 27, 24, 21, 41, 43), (13, 54, 58, 39, 40, 31, 34), (48, 49, 72, 71), (36, 35, 67, 68), (26, 20, 65, 66), (10, 46, 70, 69), (59, 63, 51, 50), (60, 61, 53, 54), (61, 62, 52, 53), (62, 59, 50, 52), (50, 51, 11, 55), (54, 53, 57, 58), (53, 52, 56, 57), (52, 50, 55, 56), (55, 11, 44, 16), (58, 57, 38, 39), (57, 56, 18, 38), (56, 55, 16, 18), (47, 46, 59, 62), (48, 47, 62, 61), (49, 48, 61, 60), (46, 10, 63, 59), (65, 64, 69, 70), (66, 65, 70, 73), (67, 66, 73, 71), (68, 67, 71, 72), (49, 36, 68, 72), (20, 22, 64, 65), (35, 26, 66, 67), (22, 10, 69, 64), (46, 47, 73, 70), (47, 48, 71, 73)])
_uv = me_cube.uv_layers.new(name='UVMap')
_uv.uv.foreach_set('vector', [0.0, 0.0, 0.0, 0.0, 0.0, 0.0, 0.0, 0.0, 0.0, 0.0, 0.0, 0.0, 0.0, 0.0, 0.0, 0.0, 0.0, 0.0, 0.0, 0.0, 0.0, 0.0, 0.0, 0.0, 0.0, 0.0, 0.0, 0.0, 0.0, 0.0, 0.0, 0.0, 0.0, 0.0, 0.0, 0.0, 0.0, 0.0, 0.0, 0.0, 0.0, 0.0, 0.0, 0.0, 0.0, 0.0, 0.0, 0.0, 0.0, 0.0, 0.0, 0.0, 0.0, 0.0, 0.0, 0.0, 0.0, 0.0, 0.0, 0.0, 0.0, 0.0, 0.0, 0.0, 0.0, 0.0, 0.0, 0.0, 0.0, 0.0, 0.0, 0.0, 0.0, 0.0, 0.0, 0.0, 0.0, 0.0, 0.0, 0.0, 0.0, 0.0, 0.0, 0.0, 0.0, 0.0, 0.0, 0.0, 0.0, 0.0, 0.0, 0.0, 0.0, 0.0, 0.0, 0.0, 0.0, 0.0, 0.0, 0.0, 0.0, 0.0, 0.0, 0.0, 0.0, 0.0, 0.0, 0.0, 0.0, 0.0, 0.0, 0.0, 0.0, 0.0, 0.0, 0.0, 0.0, 0.0, 0.0, 0.0, 0.0, 0.0, 0.0, 0.0, 0.0, 0.0, 0.0, 0.0, 0.0, 0.0, 0.0, 0.0, 0.0, 0.0, 0.0, 0.0, 0.0, 0.0, 0.0, 0.0, 0.0, 0.0, 0.0, 0.0, 0.0, 0.0, 0.0, 0.0, 0.0, 0.0, 0.0, 0.0, 0.0, 0.0, 0.0, 0.0, 0.0, 0.0, 0.0, 0.0, 0.0, 0.0, 0.0, 0.0, 0.0, 0.0, 0.0, 0.0, 0.0, 0.0, 0.0, 0.0, 0.0, 0.0, 0.0, 0.0, 0.0, 0.0, 0.0, 0.0, 0.0, 0.0, 0.0, 0.0, 0.0, 0.0, 0.0, 0.0, 0.0, 0.0, 0.0, 0.0, 0.375, 0.4619, 0.375, 0.375, 0.625, 0.375, 0.625, 0.4619, 0.625, 0.5, 0.5156, 0.5, 0.5156, 0.4817, 0.5156, 0.4619, 0.25, 0.75, 0.25, 0.5, 0.3369, 0.5, 0.3369, 0.5882, 0.3567, 0.5882, 0.3567, 0.625, 0.3567, 0.6618, 0.3369, 0.6618, 0.3369, 0.75, 0.5156, 0.75, 0.625, 0.75, 0.625, 0.7881, 0.625, 0.875, 0.375, 0.875, 0.375, 0.7881, 0.5156, 0.7881, 0.5156, 0.7683, 0.5156, 0.4817, 0.5156, 0.5, 0.625, 0.5, 0.625, 0.375, 0.375, 0.375, 0.375, 0.4619, 0.5156, 0.4619, 0.25, 0.5, 0.25, 0.75, 0.3369, 0.75, 0.3369, 0.6618, 0.3567, 0.6618, 0.3567, 0.625, 0.3567, 0.5882, 0.3369, 0.5882, 0.3369, 0.5, 0.375, 0.875, 0.625, 0.875, 0.625, 0.75, 0.5156, 0.75, 0.5156, 0.7683, 0.5156, 0.7881, 0.375, 0.7881, 0.0, 0.0, 0.0, 0.0, 0.0, 0.0, 0.0, 0.0, 0.0, 0.0, 0.0, 0.0, 0.0, 0.0, 0.0, 0.0, 0.0, 0.0, 0.0, 0.0, 0.0, 0.0, 0.0, 0.0, 0.0, 0.0, 0.0, 0.0, 0.0, 0.0, 0.0, 0.0, 0.0, 0.0, 0.0, 0.0, 0.0, 0.0, 0.0, 0.0, 0.0, 0.0, 0.0, 0.0, 0.0, 0.0, 0.0, 0.0, 0.0, 0.0, 0.0, 0.0, 0.0, 0.0, 0.0, 0.0, 0.0, 0.0, 0.0, 0.0, 0.0, 0.0, 0.0, 0.0, 0.0, 0.0, 0.0, 0.0, 0.0, 0.0, 0.0, 0.0, 0.0, 0.0, 0.0, 0.0, 0.0, 0.0, 0.0, 0.0, 0.0, 0.0, 0.0, 0.0, 0.0, 0.0, 0.0, 0.0, 0.0, 0.0, 0.0, 0.0, 0.0, 0.0, 0.0, 0.0, 0.0, 0.0, 0.0, 0.0, 0.0, 0.0, 0.0, 0.0, 0.0, 0.0, 0.0, 0.0, 0.0, 0.0, 0.0, 0.0, 0.0, 0.0, 0.0, 0.0, 0.0, 0.0, 0.0, 0.0, 0.0, 0.0, 0.0, 0.0, 0.0, 0.0, 0.0, 0.0, 0.0, 0.0, 0.0, 0.0, 0.0, 0.0, 0.0, 0.0, 0.0, 0.0, 0.0, 0.0, 0.0, 0.0, 0.0, 0.0, 0.0, 0.0, 0.0, 0.0, 0.0, 0.0, 0.0, 0.0, 0.0, 0.0, 0.0, 0.0, 0.0, 0.0, 0.0, 0.0, 0.0, 0.0, 0.5156, 0.5, 0.0, 0.0, 0.0, 0.0, 0.0, 0.0, 0.0, 0.0, 0.0, 0.0, 0.0, 0.0, 0.0, 0.0, 0.0, 0.0, 0.0, 0.0, 0.0, 0.0, 0.5156, 0.75, 0.0, 0.0, 0.0, 0.0, 0.625, 0.75, 0.625, 0.75, 0.5156, 0.75, 0.5156, 0.75, 0.625, 0.75, 0.0, 0.0, 0.0, 0.0, 0.0, 0.0, 0.0, 0.0, 0.0, 0.0, 0.0, 0.0, 0.0, 0.0, 0.0, 0.0, 0.5156, 0.5, 0.625, 0.5, 0.625, 0.5, 0.5156, 0.5, 0.0, 0.0, 0.0, 0.0, 0.0, 0.0, 0.0, 0.0, 0.0, 0.0, 0.0, 0.0, 0.0, 0.0, 0.0, 0.0])
me_cube.materials.append(mat_cover_1)
me_cube.use_remesh_fix_poles = True
me_cube.use_remesh_preserve_attributes = False
me_cube.use_mirror_vertex_groups = False
me_cube.update()
me_circle_003 = bpy.data.meshes.new('Circle.003')
me_circle_003.from_pydata([(-0.1429, -0.1429, -1.0), (-0.1429, -0.1429, 1.0), (-0.1429, 0.1429, -1.0), (-0.1429, 0.1429, 1.0), (0.1429, -0.1429, -1.0), (0.1429, -0.1429, 1.0), (0.1429, 0.1429, -1.0), (0.1429, 0.1429, 1.0), (-0.02857, -0.8286, -0.2), (-0.02857, -0.8286, 0.2), (-0.02857, -0.1429, -0.2), (-0.02857, -0.1429, 0.2), (0.02857, -0.8286, -0.2), (0.02857, -0.8286, 0.2), (0.02857, -0.1429, -0.2), (0.02857, -0.1429, 0.2)], [], [(0, 1, 3, 2), (2, 3, 7, 6), (6, 7, 5, 4), (4, 5, 1, 0), (2, 6, 4, 0), (7, 3, 1, 5), (8, 9, 11, 10), (10, 11, 15, 14), (14, 15, 13, 12), (12, 13, 9, 8), (10, 14, 12, 8), (15, 11, 9, 13)])
me_circle_003.polygons.foreach_set('material_index', [1, 1, 1, 1, 1, 1, 2, 2, 2, 2, 2, 2])
_uv = me_circle_003.uv_layers.new(name='UVMap')
_uv.uv.foreach_set('vector', [0.375, 0.0, 0.625, 0.0, 0.625, 0.25, 0.375, 0.25, 0.375, 0.25, 0.625, 0.25, 0.625, 0.5, 0.375, 0.5, 0.375, 0.5, 0.625, 0.5, 0.625, 0.75, 0.375, 0.75, 0.375, 0.75, 0.625, 0.75, 0.625, 1.0, 0.375, 1.0, 0.125, 0.5, 0.375, 0.5, 0.375, 0.75, 0.125, 0.75, 0.625, 0.5, 0.875, 0.5, 0.875, 0.75, 0.625, 0.75, 0.375, 0.0, 0.625, 0.0, 0.625, 0.25, 0.375, 0.25, 0.375, 0.25, 0.625, 0.25, 0.625, 0.5, 0.375, 0.5, 0.375, 0.5, 0.625, 0.5, 0.625, 0.75, 0.375, 0.75, 0.375, 0.75, 0.625, 0.75, 0.625, 1.0, 0.375, 1.0, 0.125, 0.5, 0.375, 0.5, 0.375, 0.75, 0.125, 0.75, 0.625, 0.5, 0.875, 0.5, 0.875, 0.75, 0.625, 0.75])
me_circle_003.materials.append(mat_pcb)
me_circle_003.materials.append(mat_wire_solded_plug)
me_circle_003.materials.append(mat_wire)
me_circle_003.use_remesh_fix_poles = True
me_circle_003.use_remesh_preserve_attributes = False
me_circle_003.use_mirror_vertex_groups = False
me_circle_003.update()

# ---- objects
ob_inmp441 = bpy.data.objects.new('INMP441', me_circle)
ob_release___inmp441_cover = bpy.data.objects.new('RELEASE - INMP441 cover', me_plane)
ob_inmp441___wire_plug = bpy.data.objects.new('INMP441 - Wire Plug', me_circle_001)
ob_inmp441_cover_screw_holes = bpy.data.objects.new('INMP441 cover screw holes', me_cylinder)
ob_release___inmp441_cover_top = bpy.data.objects.new('RELEASE - INMP441 cover top', me_cube)
ob_wire_plug_001 = bpy.data.objects.new('Wire Plug.001', me_circle_003)

# ---- transforms, parenting, visibility, modifiers, constraints
ob_inmp441.location = (-5.029e-07, 1.983e-06, 0.75)
ob_inmp441.rotation_euler = (-0.0, 1.571, 0.0)
ob_inmp441.scale = (7.0, 7.0, 1.0)
ob_inmp441.lineart.crease_threshold = 0.0
ob_release___inmp441_cover.location = (0.0, 0.0, 0.0)
ob_release___inmp441_cover.scale = (10.0, 10.0, 1.0)
ob_release___inmp441_cover.lineart.crease_threshold = 0.0
_m = ob_release___inmp441_cover.modifiers.new('Boolean', 'BOOLEAN')
_m.object = ob_inmp441_cover_screw_holes
ob_inmp441___wire_plug.parent = ob_inmp441
ob_inmp441___wire_plug.matrix_parent_inverse = Matrix(((0.1429, -0.0, 0.0, 7.184e-08), (-0.0, 0.1429, -0.0, -2.833e-07), (0.0, 0.0, 1.0, -0.75), (-0.0, 0.0, -0.0, 1.0)))
ob_inmp441___wire_plug.location = (-2.5, -2.0, 4.75)
ob_inmp441___wire_plug.scale = (8.75, 8.75, 1.25)
ob_inmp441___wire_plug.lineart.crease_threshold = 0.0
_m = ob_inmp441___wire_plug.modifiers.new('Array', 'ARRAY')
_m.count = 3
_m = ob_inmp441___wire_plug.modifiers.new('Array.001', 'ARRAY')
_m.use_constant_offset = True
_m.constant_offset_displace = (0.0, 0.0, -6.25)
_m.use_relative_offset = False
_m.relative_offset_displace = (0.0, 0.0, -1.0)
ob_inmp441_cover_screw_holes.location = (0.0, 0.0, 4.768e-07)
ob_inmp441_cover_screw_holes.rotation_euler = (0.0, 1.571, 0.0)
ob_inmp441_cover_screw_holes.scale = (1.649, 1.0, 1.0)
ob_inmp441_cover_screw_holes.lineart.crease_threshold = 0.0
_m = ob_inmp441_cover_screw_holes.modifiers.new('Mirror', 'MIRROR')
_m.use_axis = (False, False, True)
ob_release___inmp441_cover_top.location = (0.0, 0.0, 8.75)
ob_release___inmp441_cover_top.scale = (1.0, 2.9, 1.0)
ob_release___inmp441_cover_top.lineart.crease_threshold = 0.0
_m = ob_release___inmp441_cover_top.modifiers.new('Boolean', 'BOOLEAN')
_m.object = ob_inmp441_cover_screw_holes
ob_wire_plug_001.location = (-2.98e-08, -5.866, 0.0)
ob_wire_plug_001.scale = (8.75, 8.75, 1.25)
ob_wire_plug_001.lineart.crease_threshold = 0.0

# ---- collection membership
col_mic_cover.objects.link(ob_inmp441)
col_mic_cover.objects.link(ob_release___inmp441_cover)
col_mic_cover.objects.link(ob_inmp441___wire_plug)
col_mic_cover.objects.link(ob_inmp441_cover_screw_holes)
col_mic_cover.objects.link(ob_release___inmp441_cover_top)
col_inventory.objects.link(ob_wire_plug_001)
def _layer_coll(name, lc=None):
    lc = lc or bpy.context.view_layer.layer_collection
    for c in lc.children:
        if c.name == name: return c
        r = _layer_coll(name, c)
        if r: return r
_layer_coll('Inventory').exclude = True

# ---- scene / render settings (as saved in the file)
scene.frame_start = 1; scene.frame_end = 250; scene.frame_set(1)
scene.render.engine = 'BLENDER_EEVEE_NEXT'
scene.cycles.use_denoising = False
scene.cycles.samples = 128
scene.cycles.sampling_pattern = 'TABULATED_SOBOL'
scene.cycles.use_adaptive_sampling = False
scene.cycles.use_light_tree = False
scene.view_settings.view_transform = 'Filmic'
bpy.context.view_layer.update()

# ---- added for rendering (the .blend has no active camera and no usable light): camera, sun
cam_auto = bpy.data.cameras.new('AutoCamera')
cam_auto.lens = 50.0
cam_auto.sensor_width = 36.0
cam_auto.clip_end = 1000.0
ob_auto_camera = bpy.data.objects.new('AutoCamera', cam_auto)
scene.collection.objects.link(ob_auto_camera)
ob_auto_camera.location = (35.6091, -45.9059, 31.0753)
ob_auto_camera.rotation_euler = (1.09748, -7.21219e-08, 0.694738)
scene.camera = ob_auto_camera
light_auto_sun = bpy.data.lights.new('AutoSun', 'SUN')
light_auto_sun.energy = 3.0
light_auto_sun.angle = 0.0523599
ob_auto_sun = bpy.data.objects.new('AutoSun', light_auto_sun)
scene.collection.objects.link(ob_auto_sun)
ob_auto_sun.rotation_euler = (0.872665, 0.174533, 0.523599)
bpy.context.view_layer.update()
